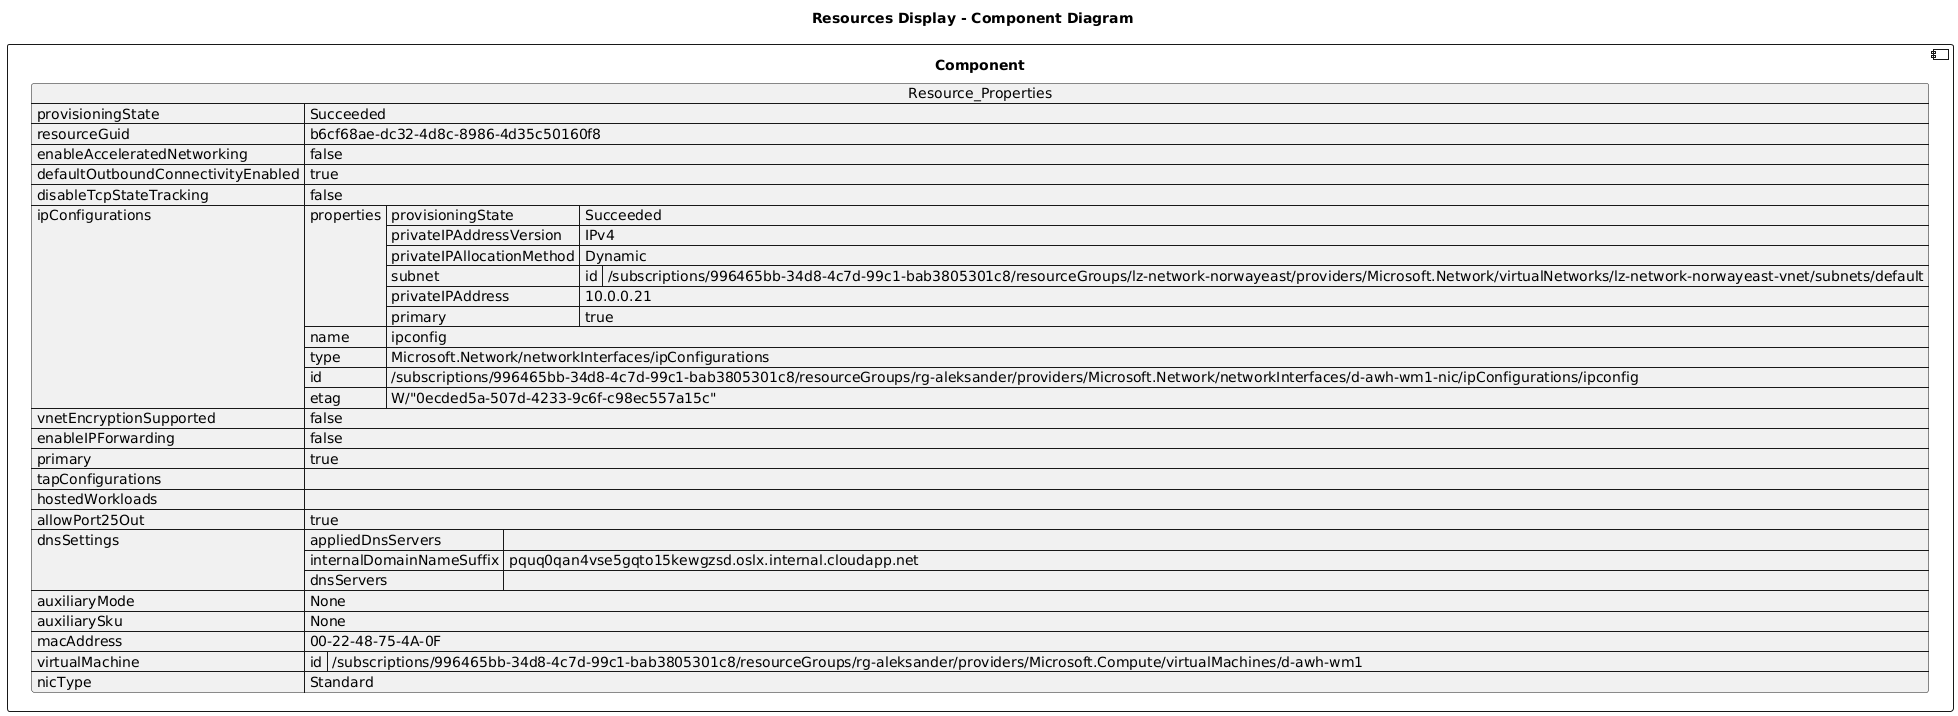

The diagram above was rendered by PlantUML. Its source (embedded in the PNG):
@startuml

title Resources Display - Component Diagram

component Component {

json  Resource_Properties {
  "provisioningState": "Succeeded",
  "resourceGuid": "b6cf68ae-dc32-4d8c-8986-4d35c50160f8",
  "enableAcceleratedNetworking": false,
  "defaultOutboundConnectivityEnabled": true,
  "disableTcpStateTracking": false,
  "ipConfigurations": [
    {
      "properties": {
        "provisioningState": "Succeeded",
        "privateIPAddressVersion": "IPv4",
        "privateIPAllocationMethod": "Dynamic",
        "subnet": {
          "id": "/subscriptions/996465bb-34d8-4c7d-99c1-bab3805301c8/resourceGroups/lz-network-norwayeast/providers/Microsoft.Network/virtualNetworks/lz-network-norwayeast-vnet/subnets/default"
        },
        "privateIPAddress": "10.0.0.21",
        "primary": true
      },
      "name": "ipconfig",
      "type": "Microsoft.Network/networkInterfaces/ipConfigurations",
      "id": "/subscriptions/996465bb-34d8-4c7d-99c1-bab3805301c8/resourceGroups/rg-aleksander/providers/Microsoft.Network/networkInterfaces/d-awh-wm1-nic/ipConfigurations/ipconfig",
      "etag": "W/\"0ecded5a-507d-4233-9c6f-c98ec557a15c\""
    }
  ],
  "vnetEncryptionSupported": false,
  "enableIPForwarding": false,
  "primary": true,
  "tapConfigurations": [],
  "hostedWorkloads": [],
  "allowPort25Out": true,
  "dnsSettings": {
    "appliedDnsServers": [],
    "internalDomainNameSuffix": "pquq0qan4vse5gqto15kewgzsd.oslx.internal.cloudapp.net",
    "dnsServers": []
  },
  "auxiliaryMode": "None",
  "auxiliarySku": "None",
  "macAddress": "00-22-48-75-4A-0F",
  "virtualMachine": {
    "id": "/subscriptions/996465bb-34d8-4c7d-99c1-bab3805301c8/resourceGroups/rg-aleksander/providers/Microsoft.Compute/virtualMachines/d-awh-wm1"
  },
  "nicType": "Standard"
}
}
@enduml